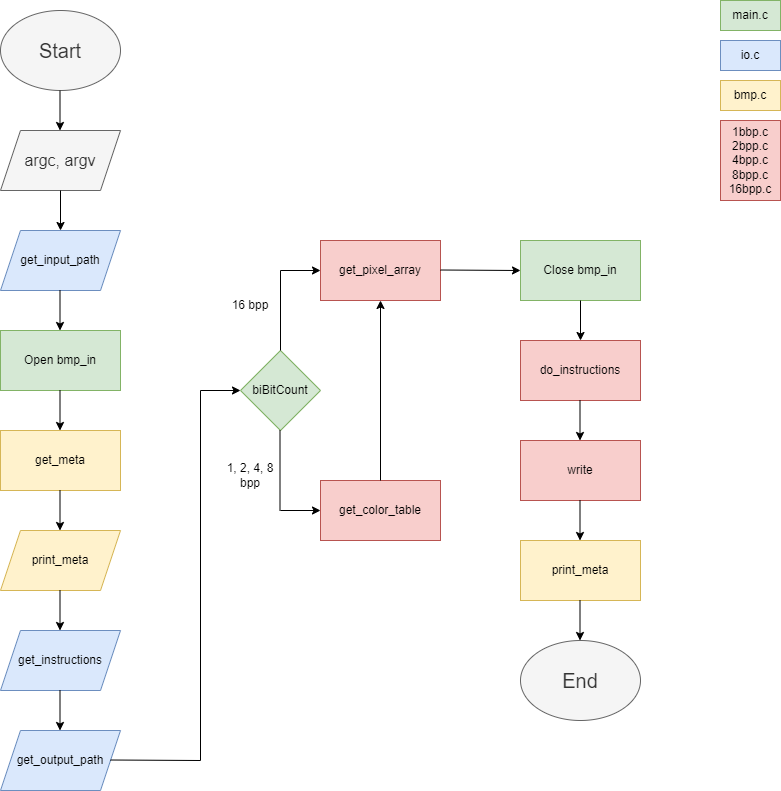

The diagram above was exported from draw.io. Its source (the exported page's mxGraphModel, read from the mxfile embedded in the PNG):
<mxGraphModel dx="1050" dy="549" grid="1" gridSize="10" guides="1" tooltips="1" connect="1" arrows="1" fold="1" page="1" pageScale="1" pageWidth="850" pageHeight="1100" math="0" shadow="0">
  <root>
    <mxCell id="0" />
    <mxCell id="1" parent="0" />
    <mxCell id="7XvR9Q63oNRWULTmPEFX-5" value="&lt;font style=&quot;font-size: 16px;&quot;&gt;argc, argv&lt;/font&gt;" style="shape=parallelogram;perimeter=parallelogramPerimeter;whiteSpace=wrap;html=1;fixedSize=1;fillColor=#f5f5f5;fontColor=#333333;strokeColor=#666666;" vertex="1" parent="1">
      <mxGeometry x="40" y="140" width="120" height="60" as="geometry" />
    </mxCell>
    <mxCell id="7XvR9Q63oNRWULTmPEFX-6" value="" style="endArrow=classic;html=1;rounded=0;exitX=0.5;exitY=1;exitDx=0;exitDy=0;" edge="1" parent="1">
      <mxGeometry width="50" height="50" relative="1" as="geometry">
        <mxPoint x="100" y="200" as="sourcePoint" />
        <mxPoint x="100" y="240" as="targetPoint" />
      </mxGeometry>
    </mxCell>
    <mxCell id="7XvR9Q63oNRWULTmPEFX-7" value="&lt;font style=&quot;font-size: 12px;&quot;&gt;get_input_path&lt;/font&gt;" style="shape=parallelogram;perimeter=parallelogramPerimeter;whiteSpace=wrap;html=1;fixedSize=1;fontSize=12;fillColor=#dae8fc;strokeColor=#6c8ebf;" vertex="1" parent="1">
      <mxGeometry x="40" y="240" width="120" height="60" as="geometry" />
    </mxCell>
    <mxCell id="7XvR9Q63oNRWULTmPEFX-9" value="" style="endArrow=classic;html=1;rounded=0;" edge="1" parent="1">
      <mxGeometry width="50" height="50" relative="1" as="geometry">
        <mxPoint x="99.5" y="300" as="sourcePoint" />
        <mxPoint x="99.5" y="340" as="targetPoint" />
      </mxGeometry>
    </mxCell>
    <mxCell id="7XvR9Q63oNRWULTmPEFX-10" value="Open bmp_in" style="rounded=0;whiteSpace=wrap;html=1;fillColor=#d5e8d4;strokeColor=#82b366;" vertex="1" parent="1">
      <mxGeometry x="40" y="340" width="120" height="60" as="geometry" />
    </mxCell>
    <mxCell id="7XvR9Q63oNRWULTmPEFX-11" value="get_meta" style="rounded=0;whiteSpace=wrap;html=1;fillColor=#fff2cc;strokeColor=#d6b656;" vertex="1" parent="1">
      <mxGeometry x="40" y="440" width="120" height="60" as="geometry" />
    </mxCell>
    <mxCell id="7XvR9Q63oNRWULTmPEFX-12" value="print_meta" style="shape=parallelogram;perimeter=parallelogramPerimeter;whiteSpace=wrap;html=1;fixedSize=1;fillColor=#fff2cc;strokeColor=#d6b656;" vertex="1" parent="1">
      <mxGeometry x="40" y="540" width="120" height="60" as="geometry" />
    </mxCell>
    <mxCell id="7XvR9Q63oNRWULTmPEFX-13" value="" style="endArrow=classic;html=1;rounded=0;" edge="1" parent="1">
      <mxGeometry width="50" height="50" relative="1" as="geometry">
        <mxPoint x="99.5" y="400" as="sourcePoint" />
        <mxPoint x="99.5" y="440" as="targetPoint" />
      </mxGeometry>
    </mxCell>
    <mxCell id="7XvR9Q63oNRWULTmPEFX-15" value="" style="endArrow=classic;html=1;rounded=0;" edge="1" parent="1">
      <mxGeometry width="50" height="50" relative="1" as="geometry">
        <mxPoint x="99.5" y="500" as="sourcePoint" />
        <mxPoint x="99.5" y="540" as="targetPoint" />
      </mxGeometry>
    </mxCell>
    <mxCell id="7XvR9Q63oNRWULTmPEFX-16" value="get_instructions" style="shape=parallelogram;perimeter=parallelogramPerimeter;whiteSpace=wrap;html=1;fixedSize=1;fillColor=#dae8fc;strokeColor=#6c8ebf;" vertex="1" parent="1">
      <mxGeometry x="40" y="640" width="120" height="60" as="geometry" />
    </mxCell>
    <mxCell id="7XvR9Q63oNRWULTmPEFX-17" value="get_output_path" style="shape=parallelogram;perimeter=parallelogramPerimeter;whiteSpace=wrap;html=1;fixedSize=1;fillColor=#dae8fc;strokeColor=#6c8ebf;" vertex="1" parent="1">
      <mxGeometry x="40" y="740" width="120" height="60" as="geometry" />
    </mxCell>
    <mxCell id="7XvR9Q63oNRWULTmPEFX-18" value="" style="endArrow=classic;html=1;rounded=0;" edge="1" parent="1">
      <mxGeometry width="50" height="50" relative="1" as="geometry">
        <mxPoint x="99.5" y="600" as="sourcePoint" />
        <mxPoint x="99.5" y="640" as="targetPoint" />
      </mxGeometry>
    </mxCell>
    <mxCell id="7XvR9Q63oNRWULTmPEFX-19" value="" style="endArrow=classic;html=1;rounded=0;" edge="1" parent="1">
      <mxGeometry width="50" height="50" relative="1" as="geometry">
        <mxPoint x="99.5" y="700" as="sourcePoint" />
        <mxPoint x="99.5" y="740" as="targetPoint" />
      </mxGeometry>
    </mxCell>
    <mxCell id="7XvR9Q63oNRWULTmPEFX-20" value="Start" style="ellipse;whiteSpace=wrap;html=1;fillColor=#f5f5f5;fontColor=#333333;strokeColor=#666666;fontSize=20;fontStyle=0" vertex="1" parent="1">
      <mxGeometry x="40" y="20" width="120" height="80" as="geometry" />
    </mxCell>
    <mxCell id="7XvR9Q63oNRWULTmPEFX-21" value="" style="endArrow=classic;html=1;rounded=0;" edge="1" parent="1">
      <mxGeometry width="50" height="50" relative="1" as="geometry">
        <mxPoint x="99.5" y="100" as="sourcePoint" />
        <mxPoint x="99.5" y="140" as="targetPoint" />
      </mxGeometry>
    </mxCell>
    <mxCell id="7XvR9Q63oNRWULTmPEFX-22" value="" style="endArrow=none;html=1;rounded=0;" edge="1" parent="1">
      <mxGeometry width="50" height="50" relative="1" as="geometry">
        <mxPoint x="150" y="769.5" as="sourcePoint" />
        <mxPoint x="240" y="770" as="targetPoint" />
      </mxGeometry>
    </mxCell>
    <mxCell id="7XvR9Q63oNRWULTmPEFX-24" value="biBitCount" style="rhombus;whiteSpace=wrap;html=1;fillColor=#d5e8d4;strokeColor=#82b366;" vertex="1" parent="1">
      <mxGeometry x="280" y="360" width="80" height="80" as="geometry" />
    </mxCell>
    <mxCell id="7XvR9Q63oNRWULTmPEFX-25" value="" style="endArrow=classic;html=1;rounded=0;" edge="1" parent="1">
      <mxGeometry width="50" height="50" relative="1" as="geometry">
        <mxPoint x="240" y="400" as="sourcePoint" />
        <mxPoint x="280" y="400" as="targetPoint" />
      </mxGeometry>
    </mxCell>
    <mxCell id="7XvR9Q63oNRWULTmPEFX-26" value="" style="endArrow=none;html=1;rounded=0;" edge="1" parent="1">
      <mxGeometry width="50" height="50" relative="1" as="geometry">
        <mxPoint x="240" y="770" as="sourcePoint" />
        <mxPoint x="240" y="400" as="targetPoint" />
      </mxGeometry>
    </mxCell>
    <mxCell id="7XvR9Q63oNRWULTmPEFX-28" value="" style="endArrow=none;html=1;rounded=0;" edge="1" parent="1">
      <mxGeometry width="50" height="50" relative="1" as="geometry">
        <mxPoint x="320" y="360" as="sourcePoint" />
        <mxPoint x="320" y="280" as="targetPoint" />
      </mxGeometry>
    </mxCell>
    <mxCell id="7XvR9Q63oNRWULTmPEFX-29" value="" style="endArrow=none;html=1;rounded=0;" edge="1" parent="1">
      <mxGeometry width="50" height="50" relative="1" as="geometry">
        <mxPoint x="319.5" y="520" as="sourcePoint" />
        <mxPoint x="319.5" y="440" as="targetPoint" />
      </mxGeometry>
    </mxCell>
    <mxCell id="7XvR9Q63oNRWULTmPEFX-31" value="1, 2, 4, 8 bpp" style="text;html=1;strokeColor=none;fillColor=none;align=center;verticalAlign=middle;whiteSpace=wrap;rounded=0;" vertex="1" parent="1">
      <mxGeometry x="260" y="470" width="60" height="30" as="geometry" />
    </mxCell>
    <mxCell id="7XvR9Q63oNRWULTmPEFX-33" value="16 bpp" style="text;html=1;strokeColor=none;fillColor=none;align=center;verticalAlign=middle;whiteSpace=wrap;rounded=0;" vertex="1" parent="1">
      <mxGeometry x="260" y="300" width="60" height="30" as="geometry" />
    </mxCell>
    <mxCell id="7XvR9Q63oNRWULTmPEFX-34" value="" style="endArrow=classic;html=1;rounded=0;" edge="1" parent="1">
      <mxGeometry width="50" height="50" relative="1" as="geometry">
        <mxPoint x="320" y="520" as="sourcePoint" />
        <mxPoint x="360" y="520" as="targetPoint" />
      </mxGeometry>
    </mxCell>
    <mxCell id="7XvR9Q63oNRWULTmPEFX-36" value="get_color_table" style="rounded=0;whiteSpace=wrap;html=1;fillColor=#f8cecc;strokeColor=#b85450;" vertex="1" parent="1">
      <mxGeometry x="360" y="490" width="120" height="60" as="geometry" />
    </mxCell>
    <mxCell id="7XvR9Q63oNRWULTmPEFX-38" value="" style="endArrow=classic;html=1;rounded=0;" edge="1" parent="1" target="7XvR9Q63oNRWULTmPEFX-39">
      <mxGeometry width="50" height="50" relative="1" as="geometry">
        <mxPoint x="320" y="280" as="sourcePoint" />
        <mxPoint x="360" y="280" as="targetPoint" />
      </mxGeometry>
    </mxCell>
    <mxCell id="7XvR9Q63oNRWULTmPEFX-39" value="get_pixel_array" style="rounded=0;whiteSpace=wrap;html=1;fillColor=#f8cecc;strokeColor=#b85450;" vertex="1" parent="1">
      <mxGeometry x="360" y="250" width="120" height="60" as="geometry" />
    </mxCell>
    <mxCell id="7XvR9Q63oNRWULTmPEFX-40" value="" style="endArrow=classic;html=1;rounded=0;exitX=0.5;exitY=0;exitDx=0;exitDy=0;entryX=0.5;entryY=1;entryDx=0;entryDy=0;" edge="1" parent="1" source="7XvR9Q63oNRWULTmPEFX-36" target="7XvR9Q63oNRWULTmPEFX-39">
      <mxGeometry width="50" height="50" relative="1" as="geometry">
        <mxPoint x="400" y="480" as="sourcePoint" />
        <mxPoint x="450" y="430" as="targetPoint" />
      </mxGeometry>
    </mxCell>
    <mxCell id="7XvR9Q63oNRWULTmPEFX-41" value="" style="endArrow=classic;html=1;rounded=0;entryX=0;entryY=0.5;entryDx=0;entryDy=0;" edge="1" parent="1" target="7XvR9Q63oNRWULTmPEFX-42">
      <mxGeometry width="50" height="50" relative="1" as="geometry">
        <mxPoint x="480" y="279.5" as="sourcePoint" />
        <mxPoint x="520" y="279.5" as="targetPoint" />
      </mxGeometry>
    </mxCell>
    <mxCell id="7XvR9Q63oNRWULTmPEFX-42" value="Close bmp_in" style="rounded=0;whiteSpace=wrap;html=1;fillColor=#d5e8d4;strokeColor=#82b366;" vertex="1" parent="1">
      <mxGeometry x="560" y="250" width="120" height="60" as="geometry" />
    </mxCell>
    <mxCell id="7XvR9Q63oNRWULTmPEFX-44" value="" style="endArrow=classic;html=1;rounded=0;exitX=0.5;exitY=1;exitDx=0;exitDy=0;" edge="1" parent="1" source="7XvR9Q63oNRWULTmPEFX-42">
      <mxGeometry width="50" height="50" relative="1" as="geometry">
        <mxPoint x="400" y="480" as="sourcePoint" />
        <mxPoint x="620" y="350" as="targetPoint" />
      </mxGeometry>
    </mxCell>
    <mxCell id="7XvR9Q63oNRWULTmPEFX-45" value="do_instructions" style="rounded=0;whiteSpace=wrap;html=1;fillColor=#f8cecc;strokeColor=#b85450;" vertex="1" parent="1">
      <mxGeometry x="560" y="350" width="120" height="60" as="geometry" />
    </mxCell>
    <mxCell id="7XvR9Q63oNRWULTmPEFX-46" value="" style="endArrow=classic;html=1;rounded=0;exitX=0.5;exitY=1;exitDx=0;exitDy=0;" edge="1" parent="1">
      <mxGeometry width="50" height="50" relative="1" as="geometry">
        <mxPoint x="619.5" y="410" as="sourcePoint" />
        <mxPoint x="619.5" y="450" as="targetPoint" />
      </mxGeometry>
    </mxCell>
    <mxCell id="7XvR9Q63oNRWULTmPEFX-47" value="write" style="rounded=0;whiteSpace=wrap;html=1;fillColor=#f8cecc;strokeColor=#b85450;" vertex="1" parent="1">
      <mxGeometry x="560" y="450" width="120" height="60" as="geometry" />
    </mxCell>
    <mxCell id="7XvR9Q63oNRWULTmPEFX-48" value="" style="endArrow=classic;html=1;rounded=0;exitX=0.5;exitY=1;exitDx=0;exitDy=0;" edge="1" parent="1">
      <mxGeometry width="50" height="50" relative="1" as="geometry">
        <mxPoint x="619.5" y="510" as="sourcePoint" />
        <mxPoint x="619.5" y="550" as="targetPoint" />
      </mxGeometry>
    </mxCell>
    <mxCell id="7XvR9Q63oNRWULTmPEFX-49" value="print_meta" style="rounded=0;whiteSpace=wrap;html=1;fillColor=#fff2cc;strokeColor=#d6b656;" vertex="1" parent="1">
      <mxGeometry x="560" y="550" width="120" height="60" as="geometry" />
    </mxCell>
    <mxCell id="7XvR9Q63oNRWULTmPEFX-50" value="" style="endArrow=classic;html=1;rounded=0;exitX=0.5;exitY=1;exitDx=0;exitDy=0;" edge="1" parent="1">
      <mxGeometry width="50" height="50" relative="1" as="geometry">
        <mxPoint x="619.5" y="610" as="sourcePoint" />
        <mxPoint x="619.5" y="650" as="targetPoint" />
      </mxGeometry>
    </mxCell>
    <mxCell id="7XvR9Q63oNRWULTmPEFX-51" value="End" style="ellipse;whiteSpace=wrap;html=1;fillColor=#f5f5f5;fontColor=#333333;strokeColor=#666666;fontSize=20;" vertex="1" parent="1">
      <mxGeometry x="560" y="650" width="120" height="80" as="geometry" />
    </mxCell>
    <mxCell id="7XvR9Q63oNRWULTmPEFX-53" value="io.c" style="text;html=1;strokeColor=#6c8ebf;fillColor=#dae8fc;align=center;verticalAlign=middle;whiteSpace=wrap;rounded=0;" vertex="1" parent="1">
      <mxGeometry x="760" y="50" width="60" height="30" as="geometry" />
    </mxCell>
    <mxCell id="7XvR9Q63oNRWULTmPEFX-54" value="bmp.c" style="text;html=1;strokeColor=#d6b656;fillColor=#fff2cc;align=center;verticalAlign=middle;whiteSpace=wrap;rounded=0;" vertex="1" parent="1">
      <mxGeometry x="760" y="90" width="60" height="30" as="geometry" />
    </mxCell>
    <mxCell id="7XvR9Q63oNRWULTmPEFX-55" value="1bbp.c&lt;br&gt;2bpp.c&lt;br&gt;4bpp.c&lt;br&gt;8bpp.c&lt;br&gt;16bpp.c" style="text;html=1;strokeColor=#b85450;fillColor=#f8cecc;align=center;verticalAlign=middle;whiteSpace=wrap;rounded=0;" vertex="1" parent="1">
      <mxGeometry x="760" y="130" width="60" height="80" as="geometry" />
    </mxCell>
    <mxCell id="7XvR9Q63oNRWULTmPEFX-56" value="main.c" style="text;html=1;strokeColor=#82b366;fillColor=#d5e8d4;align=center;verticalAlign=middle;whiteSpace=wrap;rounded=0;" vertex="1" parent="1">
      <mxGeometry x="760" y="10" width="60" height="30" as="geometry" />
    </mxCell>
  </root>
</mxGraphModel>